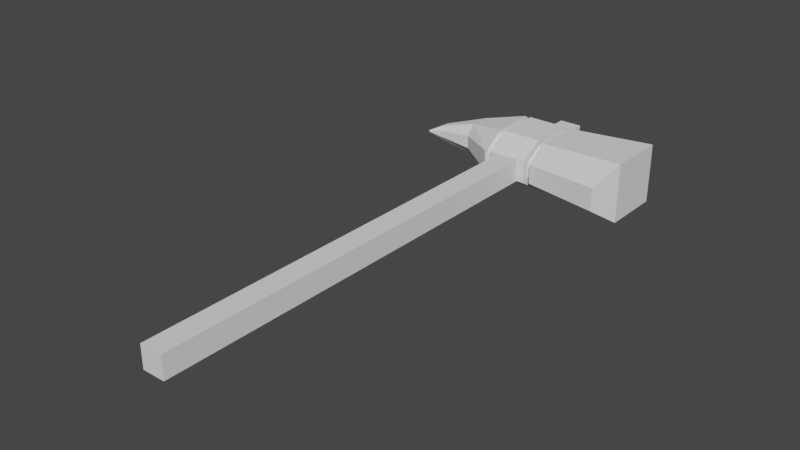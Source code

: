 # Source: Hammer.blend  (saved by Blender 3.0.42; exported with 4.5.12 LTS)
import bpy
from mathutils import Matrix  # noqa: F401  (used for matrix-valued properties, if any)

bpy.ops.wm.read_factory_settings(use_empty=True)
scene = bpy.context.scene
scene.name = 'Scene'

# ---- collections
col_collection = bpy.data.collections.new('Collection'); scene.collection.children.link(col_collection)

# ---- world
world_world = bpy.data.worlds.new('World'); scene.world = world_world
world_world.use_nodes = True; world_world.node_tree.nodes.clear()
_N = world_world.node_tree.nodes; _L = world_world.node_tree.links
n0 = _N.new('ShaderNodeOutputWorld'); n0.name = 'World Output'; n0.location = (300, 300)
n1 = _N.new('ShaderNodeBackground'); n1.name = 'Background'; n1.location = (10, 300)
n1.inputs[0].default_value = (0.05088, 0.05088, 0.05088, 1.0)
_L.new(n1.outputs[0], n0.inputs[0])
n0.is_active_output = True
world_world.color = (0.05088, 0.05088, 0.05088)
world_world.use_sun_shadow = False
world_world.sun_shadow_jitter_overblur = 0.0

# ---- meshes
me_cube_001 = bpy.data.meshes.new('Cube.001')
me_cube_001.from_pydata([(-0.05, -1.239, -0.05), (-0.05, -1.239, 0.05), (-0.05, 1.207, -0.05), (-0.05, 1.207, 0.05), (0.05, -1.239, -0.05), (0.05, -1.239, 0.05), (0.05, 1.207, -0.05), (0.05, 1.207, 0.05), (-0.05, 0.0, -0.05), (-0.05, 0.0, 0.05), (0.05, 0.0, -0.05), (0.05, 0.0, 0.05), (-0.05, 1.11, 0.05), (0.05, 1.11, -0.05), (-0.05, 1.11, -0.05), (0.05, 1.11, 0.05), (-0.05, 0.7017, -0.05), (0.05, 0.7017, 0.05), (-0.05, 0.7017, 0.05), (0.05, 0.7017, -0.05), (-0.05, 0.9057, 0.1163), (0.05, 0.9057, -0.1163), (-0.05, 0.9057, -0.1163), (0.05, 0.9057, 0.1163), (-0.05, 0.8037, -0.1163), (0.05, 0.8037, 0.1163), (-0.05, 0.8037, 0.1163), (0.05, 0.8037, -0.1163), (-0.05, 1.008, 0.1163), (0.05, 1.008, -0.1163), (-0.05, 1.008, -0.1163), (0.05, 1.008, 0.1163), (-0.05, 1.008, 0.1163), (-0.05, 1.11, 0.05), (0.05, 1.008, -0.1163), (0.05, 1.11, -0.05), (0.05, 1.11, 0.05), (-0.05, 1.11, -0.05), (-0.05, 0.8037, -0.1163), (-0.05, 0.7017, -0.05), (0.05, 0.8037, 0.1163), (0.05, 0.7017, 0.05), (-0.05, 0.7017, 0.05), (0.05, 0.7017, -0.05), (-0.05, 0.8037, 0.1163), (-0.05, 0.9057, 0.1163), (0.05, 0.8037, -0.1163), (0.05, 0.9057, -0.1163), (-0.05, 1.008, -0.1163), (-0.05, 0.9057, -0.1163), (0.05, 1.008, 0.1163), (0.05, 0.9057, 0.1163), (0.08575, 0.9993, -0.08765), (0.08575, 1.081, -0.03445), (0.08575, 1.081, 0.03445), (0.08575, 0.8122, 0.08765), (0.08575, 0.7303, 0.03445), (0.08575, 0.7303, -0.03445), (0.08575, 0.8122, -0.08765), (0.08575, 0.9057, -0.08765), (0.08575, 0.9993, 0.08765), (0.08575, 0.9057, 0.08765), (-0.0926, 1.0, 0.09089), (-0.0926, 1.084, 0.03621), (-0.0926, 1.084, -0.03621), (-0.0926, 0.8112, -0.09089), (-0.0926, 0.7271, -0.03621), (-0.0926, 0.7271, 0.03621), (-0.0926, 0.8112, 0.09089), (-0.0926, 0.9057, 0.09089), (-0.0926, 1.0, -0.09089), (-0.0926, 0.9057, -0.09089), (0.08575, 1.008, -0.1163), (0.08575, 1.11, -0.05), (0.08575, 1.11, 0.05), (0.08575, 0.8037, 0.1163), (0.08575, 0.7017, 0.05), (0.08575, 0.7017, -0.05), (0.08575, 0.8037, -0.1163), (0.08575, 0.9057, -0.1163), (0.08575, 1.008, 0.1163), (0.08575, 0.9057, 0.1163), (0.1115, 0.9057, 0.08765), (0.1115, 0.9057, -0.08765), (0.1115, 0.8122, 0.08765), (0.1115, 0.8122, -0.08765), (0.1115, 0.9993, 0.08765), (0.1115, 0.9993, -0.08765), (0.1115, 1.081, -0.03445), (0.1115, 1.081, 0.03445), (0.1115, 0.7303, 0.03445), (0.1115, 0.7303, -0.03445), (0.1115, 0.9057, 0.1114), (0.1115, 0.9057, -0.1114), (0.1115, 0.7978, 0.1114), (0.1115, 0.7978, -0.1114), (0.1115, 1.014, 0.1114), (0.1115, 1.014, -0.1114), (0.1115, 1.108, -0.04379), (0.1115, 1.108, 0.04379), (0.1115, 0.7033, 0.04379), (0.1115, 0.7033, -0.04379), (0.5019, 0.9057, 0.133), (0.5019, 0.9057, -0.133), (0.5019, 0.7719, 0.133), (0.5019, 0.7719, -0.133), (0.5019, 1.04, 0.133), (0.5019, 1.04, -0.133), (0.447, 1.157, -0.05229), (0.447, 1.157, 0.05229), (0.447, 0.6547, 0.05229), (0.447, 0.6547, -0.05229), (-0.0926, 1.008, 0.1163), (-0.0926, 1.11, 0.05), (-0.0926, 1.11, -0.05), (-0.0926, 0.8037, -0.1163), (-0.0926, 0.7017, -0.05), (-0.0926, 0.7017, 0.05), (-0.0926, 0.8037, 0.1163), (-0.0926, 0.9057, 0.1163), (-0.0926, 1.008, -0.1163), (-0.0926, 0.9057, -0.1163), (-0.0926, 0.9057, 0.09089), (-0.0926, 0.9057, -0.09089), (-0.0926, 0.8112, 0.09089), (-0.0926, 0.8112, -0.09089), (-0.0926, 1.0, 0.09089), (-0.0926, 1.0, -0.09089), (-0.0926, 1.084, 0.03621), (-0.0926, 1.084, -0.03621), (-0.0926, 0.7271, -0.03621), (-0.0926, 0.7271, 0.03621), (-0.1232, 0.9057, 0.09089), (-0.1232, 0.9057, -0.09089), (-0.1232, 0.8112, 0.09089), (-0.1232, 0.8112, -0.09089), (-0.1232, 1.0, 0.09089), (-0.1232, 1.0, -0.09089), (-0.1232, 1.084, 0.03621), (-0.1232, 1.084, -0.03621), (-0.1232, 0.7271, -0.03621), (-0.1232, 0.7271, 0.03621), (-0.1232, 0.9057, 0.1129), (-0.1232, 0.9057, -0.1129), (-0.1232, 0.7984, 0.1129), (-0.1232, 0.7984, -0.1129), (-0.1232, 1.013, 0.1129), (-0.1232, 1.013, -0.1129), (-0.1232, 1.109, 0.04499), (-0.1232, 1.109, -0.04499), (-0.1232, 0.7029, -0.04499), (-0.1232, 0.7029, 0.04499), (-0.3009, 0.9057, 0.07563), (-0.3009, 0.9057, -0.07563), (-0.3009, 0.8606, 0.07563), (-0.3009, 0.8606, -0.07563), (-0.3009, 0.9509, 0.07563), (-0.3009, 0.9509, -0.07563), (-0.3009, 0.9911, 0.03013), (-0.3009, 0.9911, -0.03013), (-0.3009, 0.8204, -0.03013), (-0.3009, 0.8204, 0.03013), (-0.4573, 0.8535, 0.03482), (-0.4573, 0.8535, -0.03482), (-0.4573, 0.8357, 0.03482), (-0.4573, 0.8357, -0.03482), (-0.4573, 0.8714, 0.03482), (-0.4573, 0.8714, -0.03482), (-0.4573, 0.8873, 0.01387), (-0.4573, 0.8873, -0.01387), (-0.4573, 0.8198, -0.01387), (-0.4573, 0.8198, 0.01387), (-0.5163, 0.8146, 0.004722), (-0.5163, 0.8146, -0.004722), (-0.5163, 0.8115, 0.004722), (-0.5163, 0.8115, -0.004722), (-0.5163, 0.8178, 0.004722), (-0.5163, 0.8178, -0.004722), (-0.5163, 0.8206, 0.001881), (-0.5163, 0.8206, -0.001881), (-0.5163, 0.8087, -0.001881), (-0.5163, 0.8087, 0.001881)], [], [(14, 12, 3, 2), (2, 3, 7, 6), (10, 11, 5, 4), (4, 5, 1, 0), (8, 10, 4, 0), (11, 9, 1, 5), (17, 18, 9, 11), (16, 19, 10, 8), (19, 17, 11, 10), (0, 1, 9, 8), (6, 7, 15, 13), (2, 6, 13, 14), (7, 3, 12, 15), (25, 17, 41, 40), (8, 9, 18, 16), (26, 20, 45, 44), (24, 27, 19, 16), (25, 26, 18, 17), (31, 28, 20, 23), (30, 29, 21, 22), (29, 13, 35, 34), (24, 16, 39, 38), (28, 12, 33, 32), (23, 20, 26, 25), (22, 21, 27, 24), (12, 14, 37, 33), (17, 19, 43, 41), (14, 13, 29, 30), (15, 12, 28, 31), (15, 31, 50, 36), (38, 39, 116, 115), (50, 51, 81, 80), (47, 34, 72, 79), (49, 38, 115, 121), (32, 33, 113, 112), (41, 43, 77, 76), (43, 46, 78, 77), (48, 49, 121, 120), (22, 24, 38, 49), (27, 21, 47, 46), (20, 28, 32, 45), (23, 25, 40, 51), (30, 22, 49, 48), (21, 29, 34, 47), (18, 26, 44, 42), (13, 15, 36, 35), (31, 23, 51, 50), (14, 30, 48, 37), (16, 18, 42, 39), (19, 27, 46, 43), (59, 52, 87, 83), (53, 54, 89, 88), (58, 59, 83, 85), (57, 58, 85, 91), (34, 35, 73, 72), (51, 40, 75, 81), (40, 41, 76, 75), (35, 36, 74, 73), (46, 47, 79, 78), (36, 50, 80, 74), (70, 71, 123, 127), (69, 62, 126, 122), (63, 64, 129, 128), (68, 69, 122, 124), (44, 45, 119, 118), (37, 48, 120, 114), (42, 44, 118, 117), (39, 42, 117, 116), (33, 37, 114, 113), (45, 32, 112, 119), (53, 52, 72, 73), (54, 53, 73, 74), (56, 55, 75, 76), (57, 56, 76, 77), (59, 58, 78, 79), (61, 60, 80, 81), (55, 61, 81, 75), (58, 57, 77, 78), (52, 59, 79, 72), (60, 54, 74, 80), (84, 90, 100, 94), (86, 82, 92, 96), (83, 87, 97, 93), (88, 89, 99, 98), (60, 61, 82, 86), (55, 56, 90, 84), (54, 60, 86, 89), (61, 55, 84, 82), (56, 57, 91, 90), (52, 53, 88, 87), (92, 94, 104, 102), (99, 96, 106, 109), (94, 100, 110, 104), (96, 92, 102, 106), (89, 86, 96, 99), (82, 84, 94, 92), (90, 91, 101, 100), (87, 88, 98, 97), (91, 85, 95, 101), (85, 83, 93, 95), (105, 104, 110, 111), (107, 106, 102, 103), (103, 102, 104, 105), (108, 109, 106, 107), (100, 101, 111, 110), (97, 98, 108, 107), (101, 95, 105, 111), (95, 93, 103, 105), (98, 99, 109, 108), (93, 97, 107, 103), (63, 62, 112, 113), (64, 63, 113, 114), (66, 65, 115, 116), (67, 66, 116, 117), (69, 68, 118, 119), (71, 70, 120, 121), (65, 71, 121, 115), (68, 67, 117, 118), (62, 69, 119, 112), (70, 64, 114, 120), (129, 127, 137, 139), (125, 130, 140, 135), (127, 123, 133, 137), (122, 126, 136, 132), (65, 66, 130, 125), (64, 70, 127, 129), (71, 65, 125, 123), (66, 67, 131, 130), (62, 63, 128, 126), (67, 68, 124, 131), (133, 135, 145, 143), (139, 137, 147, 149), (135, 140, 150, 145), (137, 133, 143, 147), (123, 125, 135, 133), (130, 131, 141, 140), (126, 128, 138, 136), (131, 124, 134, 141), (124, 122, 132, 134), (128, 129, 139, 138), (150, 151, 161, 160), (143, 145, 155, 153), (149, 147, 157, 159), (145, 150, 160, 155), (140, 141, 151, 150), (136, 138, 148, 146), (141, 134, 144, 151), (134, 132, 142, 144), (138, 139, 149, 148), (132, 136, 146, 142), (161, 154, 164, 171), (156, 158, 168, 166), (160, 161, 171, 170), (153, 155, 165, 163), (146, 148, 158, 156), (151, 144, 154, 161), (144, 142, 152, 154), (148, 149, 159, 158), (142, 146, 156, 152), (147, 143, 153, 157), (164, 162, 172, 174), (171, 164, 174, 181), (166, 168, 178, 176), (170, 171, 181, 180), (154, 152, 162, 164), (158, 159, 169, 168), (152, 156, 166, 162), (157, 153, 163, 167), (155, 160, 170, 165), (159, 157, 167, 169), (177, 176, 178, 179), (175, 174, 172, 173), (180, 181, 174, 175), (173, 172, 176, 177), (168, 169, 179, 178), (162, 166, 176, 172), (167, 163, 173, 177), (165, 170, 180, 175), (169, 167, 177, 179), (163, 165, 175, 173)])
_uv = me_cube_001.uv_layers.new(name='UVMap')
_uv.uv.foreach_set('vector', [0.071, 0.06643, 0.1908, 0.07014, 0.1895, 0.07866, 0.07291, 0.07556, 0.07291, 0.07556, 0.1895, 0.07866, 0.1597, 0.08921, 0.09316, 0.08921, 0.09316, 0.1172, 0.1597, 0.1172, 0.1604, 0.1824, 0.09393, 0.1824, 0.05495, 0.1944, 0.1172, 0.1944, 0.1172, 0.2596, 0.05495, 0.2596, 0.02666, 0.1172, 0.09316, 0.1172, 0.09393, 0.1824, 0.02744, 0.1824, 0.1597, 0.1172, 0.2261, 0.1172, 0.2269, 0.1824, 0.1604, 0.1824, 0.1597, 0.1009, 0.2261, 0.1009, 0.2261, 0.1172, 0.1597, 0.1172, 0.02666, 0.1009, 0.09316, 0.1009, 0.09316, 0.1172, 0.02666, 0.1172, 0.09316, 0.1009, 0.1597, 0.1009, 0.1597, 0.1172, 0.09316, 0.1172, 0.0631, -0.0005524, 0.1865, -0.0002052, 0.1861, 0.04263, 0.06271, 0.04298, 0.09316, 0.08921, 0.1597, 0.08921, 0.1597, 0.09146, 0.09316, 0.09146, 0.02666, 0.08921, 0.09316, 0.08921, 0.09316, 0.09146, 0.02666, 0.09146, 0.1597, 0.08921, 0.2261, 0.08921, 0.2261, 0.09146, 0.1597, 0.09146, 0.681, 0.03273, 0.681, 0.03846, 0.681, 0.03846, 0.681, 0.03273, 0.06271, 0.04298, 0.1861, 0.04263, 0.1861, 0.05085, 0.06271, 0.05227, 0.698, 0.03273, 0.698, 0.02701, 0.698, 0.02701, 0.698, 0.03273, 0.4287, 0.4742, 0.5063, 0.4842, 0.4893, 0.5217, 0.4331, 0.5067, 0.6993, 0.5811, 0.5334, 0.6347, 0.4658, 0.5638, 0.616, 0.4898, 0.8315, 0.6271, 0.6711, 0.7211, 0.6043, 0.6839, 0.7397, 0.5995, 0.4438, 0.4171, 0.5364, 0.4328, 0.5218, 0.4585, 0.435, 0.4449, 0.664, 0.02128, 0.664, 0.01555, 0.664, 0.01555, 0.664, 0.02128, 0.647, 0.03273, 0.647, 0.03846, 0.647, 0.03846, 0.647, 0.03273, 0.698, 0.02128, 0.698, 0.01555, 0.698, 0.01555, 0.698, 0.02128, 0.7397, 0.5995, 0.6043, 0.6839, 0.5334, 0.6347, 0.6993, 0.5811, 0.435, 0.4449, 0.5218, 0.4585, 0.5063, 0.4842, 0.4287, 0.4742, 0.04186, 0.5419, 0.0171, 0.5347, 0.01948, 0.4916, 0.05636, 0.4947, 0.681, 0.03846, 0.664, 0.03846, 0.664, 0.03846, 0.681, 0.03846, 0.4564, 0.3935, 0.5441, 0.4017, 0.5364, 0.4328, 0.4438, 0.4171, 0.8645, 0.6689, 0.754, 0.7487, 0.6711, 0.7211, 0.8315, 0.6271, 0.681, 0.01555, 0.681, 0.02128, 0.681, 0.02128, 0.681, 0.01555, 0.2823, 0.4781, 0.2655, 0.5216, 0.3492, 0.5525, 0.3725, 0.5117, 0.5951, 0.7018, 0.6236, 0.7265, 0.5404, 0.7472, 0.5624, 0.7186, 0.4062, 0.8114, 0.3578, 0.7066, 0.4151, 0.7493, 0.4818, 0.7842, 0.2978, 0.4424, 0.2823, 0.4781, 0.3725, 0.5117, 0.3885, 0.4832, 0.6974, 0.3739, 0.6146, 0.3681, 0.6241, 0.2841, 0.8489, 0.2907, 0.6428, 0.8143, 0.5457, 0.8484, 0.5554, 0.7715, 0.5793, 0.7621, 0.5457, 0.8484, 0.5091, 0.8433, 0.5236, 0.7889, 0.5554, 0.7715, 0.3201, 0.3988, 0.2978, 0.4424, 0.3885, 0.4832, 0.4055, 0.4478, 0.647, 0.02701, 0.647, 0.03273, 0.647, 0.03273, 0.647, 0.02701, 0.664, 0.03273, 0.664, 0.02701, 0.664, 0.02701, 0.664, 0.03273, 0.698, 0.02701, 0.698, 0.02128, 0.698, 0.02128, 0.698, 0.02701, 0.681, 0.02701, 0.681, 0.03273, 0.681, 0.03273, 0.681, 0.02701, 0.647, 0.02128, 0.647, 0.02701, 0.647, 0.02701, 0.647, 0.02128, 0.664, 0.02701, 0.664, 0.02128, 0.664, 0.02128, 0.664, 0.02701, 0.698, 0.03846, 0.698, 0.03273, 0.698, 0.03273, 0.698, 0.03846, 0.664, 0.01555, 0.681, 0.01555, 0.681, 0.01555, 0.664, 0.01555, 0.681, 0.02128, 0.681, 0.02701, 0.681, 0.02701, 0.681, 0.02128, 0.647, 0.01555, 0.647, 0.02128, 0.647, 0.02128, 0.647, 0.01555, 0.6057, 0.06444, 0.7872, 0.06099, 0.7872, 0.07529, 0.6057, 0.07857, 0.664, 0.03846, 0.664, 0.03273, 0.664, 0.03273, 0.664, 0.03846, 0.6826, 0.2, 0.6826, 0.1967, 0.6826, 0.1967, 0.6826, 0.2, 0.6849, 0.1936, 0.6982, 0.1938, 0.6982, 0.1938, 0.6851, 0.1938, 0.6829, 0.2034, 0.6826, 0.2, 0.6826, 0.2, 0.6829, 0.2034, 0.6851, 0.2063, 0.6829, 0.2034, 0.6829, 0.2034, 0.6851, 0.2063, 0.3578, 0.7066, 0.4258, 0.6456, 0.4457, 0.7096, 0.4151, 0.7493, 0.6236, 0.7265, 0.6536, 0.7616, 0.5615, 0.7506, 0.5404, 0.7472, 0.6536, 0.7616, 0.6428, 0.8143, 0.5793, 0.7621, 0.5615, 0.7506, 0.4258, 0.6456, 0.5102, 0.6438, 0.49, 0.7055, 0.4457, 0.7096, 0.5091, 0.8433, 0.4062, 0.8114, 0.4818, 0.7842, 0.5236, 0.7889, 0.5102, 0.6438, 0.5951, 0.7018, 0.5624, 0.7186, 0.49, 0.7055, 0.656, 0.154, 0.6549, 0.1487, 0.6549, 0.1487, 0.656, 0.154, 0.7314, 0.1487, 0.7314, 0.154, 0.7314, 0.154, 0.7314, 0.1487, 0.7258, 0.1673, 0.6276, 0.1964, 0.6752, 0.1571, 0.7123, 0.1713, 0.7302, 0.1434, 0.7314, 0.1487, 0.7314, 0.1487, 0.7302, 0.1434, 0.7791, 0.3987, 0.7786, 0.3756, 0.8633, 0.3343, 0.8749, 0.3887, 0.3473, 0.3492, 0.3201, 0.3988, 0.4055, 0.4478, 0.4384, 0.3813, 0.7861, 0.4697, 0.7791, 0.3987, 0.8749, 0.3887, 0.8723, 0.4277, 0.4594, 0.2743, 0.5219, 0.2724, 0.5252, 0.3101, 0.4603, 0.305, 0.4238, 0.3136, 0.3369, 0.3243, 0.3383, 0.281, 0.4239, 0.2726, 0.7786, 0.3756, 0.6974, 0.3739, 0.8489, 0.2907, 0.8633, 0.3343, 0.6849, 0.1936, 0.6826, 0.1967, 0.6797, 0.1964, 0.6797, 0.1927, 0.6982, 0.1938, 0.6849, 0.1936, 0.6797, 0.1927, 0.7036, 0.1927, 0.6982, 0.2063, 0.7006, 0.2034, 0.7036, 0.2037, 0.7036, 0.2073, 0.6851, 0.2063, 0.6982, 0.2063, 0.7036, 0.2073, 0.6797, 0.2073, 0.6826, 0.2, 0.6829, 0.2034, 0.6797, 0.2037, 0.6797, 0.2, 0.7006, 0.2, 0.7003, 0.1967, 0.7036, 0.1964, 0.7036, 0.2, 0.7006, 0.2034, 0.7006, 0.2, 0.7036, 0.2, 0.7036, 0.2037, 0.6829, 0.2034, 0.6851, 0.2063, 0.6797, 0.2073, 0.6797, 0.2037, 0.6826, 0.1967, 0.6826, 0.2, 0.6797, 0.2, 0.6797, 0.1964, 0.7003, 0.1967, 0.6982, 0.1938, 0.7036, 0.1927, 0.7036, 0.1964, 0.9886, 0.9421, 0.963, 0.9506, 0.963, 0.9506, 0.9886, 0.9421, 0.9855, 0.9227, 0.9886, 0.9324, 0.9886, 0.9324, 0.9855, 0.9227, 0.8002, 0.9324, 0.8002, 0.9227, 0.8002, 0.9227, 0.8002, 0.9324, 0.8258, 0.9142, 0.963, 0.9142, 0.963, 0.9142, 0.8258, 0.9142, 0.7003, 0.1967, 0.7006, 0.2, 0.7006, 0.2, 0.7003, 0.1967, 0.7006, 0.2034, 0.6982, 0.2063, 0.6982, 0.2063, 0.7006, 0.2034, 0.6982, 0.1938, 0.7003, 0.1967, 0.7003, 0.1967, 0.6982, 0.1938, 0.7006, 0.2, 0.7006, 0.2034, 0.7006, 0.2034, 0.7006, 0.2, 0.6982, 0.2063, 0.6851, 0.2063, 0.6851, 0.2063, 0.6982, 0.2063, 0.6826, 0.1967, 0.6849, 0.1936, 0.6851, 0.1938, 0.6826, 0.1967, 0.9886, 0.9324, 0.9886, 0.9421, 0.9886, 0.9421, 0.9886, 0.9324, 0.963, 0.9142, 0.9855, 0.9227, 0.9855, 0.9227, 0.963, 0.9142, 0.9886, 0.9421, 0.963, 0.9506, 0.963, 0.9506, 0.9886, 0.9421, 0.9855, 0.9227, 0.9886, 0.9324, 0.9886, 0.9324, 0.9855, 0.9227, 0.963, 0.9142, 0.9855, 0.9227, 0.9855, 0.9227, 0.963, 0.9142, 0.9886, 0.9324, 0.9886, 0.9421, 0.9886, 0.9421, 0.9886, 0.9324, 0.963, 0.9506, 0.8258, 0.9506, 0.8258, 0.9506, 0.963, 0.9506, 0.8002, 0.9227, 0.8258, 0.9142, 0.8258, 0.9142, 0.8002, 0.9227, 0.8258, 0.9506, 0.8033, 0.9421, 0.8033, 0.9421, 0.8258, 0.9506, 0.8033, 0.9421, 0.8002, 0.9324, 0.8002, 0.9324, 0.8033, 0.9421, 0.8033, 0.9421, 0.9886, 0.9421, 0.963, 0.9506, 0.8258, 0.9506, 0.8002, 0.9227, 0.9855, 0.9227, 0.9886, 0.9324, 0.8002, 0.9324, 0.8002, 0.9324, 0.9886, 0.9324, 0.9886, 0.9421, 0.8033, 0.9421, 0.8258, 0.9166, 0.963, 0.9142, 0.9855, 0.9227, 0.8002, 0.9227, 0.963, 0.9506, 0.8258, 0.9506, 0.8258, 0.9506, 0.963, 0.9506, 0.8002, 0.9227, 0.8258, 0.9142, 0.8258, 0.9166, 0.8002, 0.9227, 0.8258, 0.9506, 0.8033, 0.9421, 0.8033, 0.9421, 0.8258, 0.9506, 0.8033, 0.9421, 0.8002, 0.9324, 0.8002, 0.9324, 0.8033, 0.9421, 0.8258, 0.9142, 0.963, 0.9142, 0.963, 0.9142, 0.8258, 0.9166, 0.8002, 0.9324, 0.8002, 0.9227, 0.8002, 0.9227, 0.8002, 0.9324, 0.7556, 0.1042, 0.7596, 0.1012, 0.7854, 0.1245, 0.7859, 0.1331, 0.714, 0.1282, 0.7556, 0.1042, 0.7859, 0.1331, 0.7057, 0.1355, 0.7144, 0.06456, 0.711, 0.08591, 0.7046, 0.08531, 0.7044, 0.05922, 0.7749, 0.06476, 0.7144, 0.06456, 0.7044, 0.05922, 0.7843, 0.05849, 0.7596, 0.09781, 0.7591, 0.09443, 0.7831, 0.08435, 0.7841, 0.1088, 0.726, 0.09781, 0.7265, 0.1012, 0.705, 0.1015, 0.705, 0.09781, 0.711, 0.08591, 0.726, 0.09781, 0.705, 0.09781, 0.7046, 0.08531, 0.7591, 0.09443, 0.7749, 0.06476, 0.7843, 0.05849, 0.7831, 0.08435, 0.7596, 0.1012, 0.7596, 0.09781, 0.7841, 0.1088, 0.7854, 0.1245, 0.7265, 0.1012, 0.714, 0.1282, 0.7057, 0.1355, 0.705, 0.1015, 0.735, 0.1031, 0.7265, 0.1012, 0.7265, 0.1012, 0.7175, 0.1235, 0.7279, 0.08881, 0.7192, 0.0702, 0.7327, 0.08707, 0.7296, 0.09135, 0.7265, 0.1012, 0.726, 0.09781, 0.726, 0.09781, 0.7265, 0.1012, 0.7596, 0.09781, 0.7596, 0.1012, 0.7596, 0.1012, 0.7596, 0.09781, 0.6207, 0.13, 0.6284, 0.09647, 0.6393, 0.1053, 0.6593, 0.1346, 0.6276, 0.1964, 0.656, 0.154, 0.656, 0.154, 0.6752, 0.1571, 0.6549, 0.1487, 0.6207, 0.13, 0.6593, 0.1346, 0.6549, 0.1487, 0.6284, 0.09647, 0.7661, 0.09678, 0.7291, 0.1158, 0.6393, 0.1053, 0.7314, 0.154, 0.7258, 0.1673, 0.7123, 0.1713, 0.7314, 0.154, 0.7661, 0.09678, 0.7302, 0.1434, 0.7302, 0.1434, 0.7291, 0.1158, 0.07513, 0.8808, 0.09574, 0.8621, 0.08589, 0.8756, 0.07513, 0.8808, 0.02547, 0.9553, 0.078, 0.8906, 0.078, 0.8906, 0.1325, 0.9682, 0.09574, 0.8621, 0.1138, 0.8497, 0.1178, 0.8623, 0.08589, 0.8756, 0.078, 0.8906, 0.07513, 0.8808, 0.07513, 0.8808, 0.078, 0.8906, 0.726, 0.09781, 0.7279, 0.08881, 0.7296, 0.09135, 0.726, 0.09781, 0.7192, 0.0702, 0.7586, 0.07688, 0.753, 0.09344, 0.7327, 0.08707, 0.7596, 0.1012, 0.7556, 0.1042, 0.7556, 0.1042, 0.7596, 0.1012, 0.7586, 0.07688, 0.7591, 0.09443, 0.7591, 0.09443, 0.753, 0.09344, 0.7591, 0.09443, 0.7596, 0.09781, 0.7596, 0.09781, 0.7591, 0.09443, 0.7556, 0.1042, 0.735, 0.1031, 0.7175, 0.1235, 0.7556, 0.1042, 0.07838, 0.8451, 0.1747, 0.8451, 0.207, 0.8469, 0.08576, 0.8525, 0.03575, 0.8636, 0.04652, 0.8584, 0.04806, 0.8602, 0.03575, 0.8636, 0.09314, 0.951, 0.03863, 0.8734, 0.03863, 0.8734, 0.1079, 0.9417, 0.04652, 0.8584, 0.07838, 0.8451, 0.08576, 0.8525, 0.04806, 0.8602, 0.1138, 0.8497, 0.2319, 0.8681, 0.214, 0.8623, 0.1178, 0.8623, 0.2705, 0.8906, 0.2469, 0.8993, 0.2469, 0.8993, 0.2705, 0.8906, 0.2319, 0.8681, 0.2676, 0.871, 0.2676, 0.871, 0.214, 0.8623, 0.2676, 0.871, 0.2705, 0.8808, 0.2705, 0.8808, 0.2676, 0.871, 0.2469, 0.8993, 0.02547, 0.9553, 0.1325, 0.9682, 0.2469, 0.8993, 0.2705, 0.8808, 0.2705, 0.8906, 0.2705, 0.8906, 0.2705, 0.8808, 0.207, 0.8469, 0.2283, 0.8538, 0.2283, 0.8538, 0.207, 0.8528, 0.2311, 0.8734, 0.2076, 0.8821, 0.1522, 0.8778, 0.2311, 0.8734, 0.08576, 0.8525, 0.207, 0.8469, 0.207, 0.8528, 0.06238, 0.8497, 0.03575, 0.8636, 0.04806, 0.8602, 0.04314, 0.8581, 0.03575, 0.8636, 0.2311, 0.8734, 0.2076, 0.8821, 0.2076, 0.8821, 0.2311, 0.8734, 0.1747, 0.8451, 0.2283, 0.8538, 0.2283, 0.8538, 0.207, 0.8469, 0.2283, 0.8538, 0.2311, 0.8636, 0.2311, 0.8636, 0.2283, 0.8538, 0.2076, 0.8821, 0.09314, 0.951, 0.1079, 0.9417, 0.2076, 0.8821, 0.2311, 0.8636, 0.2311, 0.8734, 0.2311, 0.8734, 0.2311, 0.8636, 0.03863, 0.8734, 0.03575, 0.8636, 0.03575, 0.8636, 0.03863, 0.8734, 0.2283, 0.8538, 0.2311, 0.8636, 0.2311, 0.8636, 0.2283, 0.8538, 0.207, 0.8528, 0.2283, 0.8538, 0.2283, 0.8538, 0.2042, 0.8521, 0.2311, 0.8734, 0.1522, 0.8778, 0.159, 0.8876, 0.2311, 0.8734, 0.06238, 0.8497, 0.207, 0.8528, 0.2042, 0.8521, 0.05931, 0.8514, 0.2283, 0.8538, 0.2311, 0.8636, 0.2311, 0.8636, 0.2283, 0.8538, 0.2076, 0.8821, 0.1079, 0.9417, 0.09745, 0.8704, 0.1522, 0.8778, 0.2311, 0.8636, 0.2311, 0.8734, 0.2311, 0.8734, 0.2311, 0.8636, 0.03863, 0.8734, 0.03575, 0.8636, 0.03575, 0.8636, 0.03863, 0.8734, 0.04806, 0.8602, 0.08576, 0.8525, 0.06238, 0.8497, 0.04314, 0.8581, 0.1079, 0.9417, 0.03863, 0.8734, 0.03863, 0.8734, 0.09745, 0.8704, 0.656, 0.154, 0.7314, 0.154, 0.6788, 0.1571, 0.66, 0.1817, 0.6583, 0.1467, 0.7302, 0.1434, 0.7314, 0.1487, 0.6549, 0.1487, 0.6641, 0.1421, 0.7208, 0.1425, 0.7302, 0.1434, 0.6583, 0.1467, 0.6549, 0.1487, 0.7314, 0.1487, 0.7314, 0.154, 0.656, 0.154, 0.1522, 0.8778, 0.09745, 0.8704, 0.04885, 0.9245, 0.159, 0.8876, 0.2311, 0.8636, 0.2311, 0.8734, 0.2311, 0.8734, 0.2311, 0.8636, 0.03863, 0.8734, 0.03575, 0.8636, 0.03575, 0.8636, 0.03863, 0.8734, 0.04314, 0.8581, 0.06238, 0.8497, 0.05931, 0.8514, 0.04437, 0.8599, 0.09745, 0.8704, 0.03863, 0.8734, 0.03863, 0.8734, 0.04885, 0.9245, 0.03575, 0.8636, 0.04314, 0.8581, 0.04437, 0.8599, 0.03575, 0.8636])
me_cube_001.use_remesh_fix_poles = True
me_cube_001.use_remesh_preserve_attributes = False
me_cube_001.update()

# ---- objects
ob_cube = bpy.data.objects.new('Cube', me_cube_001)

# ---- transforms, parenting, visibility, modifiers, constraints
ob_cube.location = (0.0, 0.0, 0.0)

# ---- collection membership
col_collection.objects.link(ob_cube)

# ---- scene / render settings (as saved in the file)
scene.frame_start = 1; scene.frame_end = 250; scene.frame_set(1)
scene.render.engine = 'BLENDER_EEVEE_NEXT'
scene.cycles.sampling_pattern = 'TABULATED_SOBOL'
scene.cycles.use_light_tree = False
scene.view_settings.view_transform = 'Filmic'
bpy.context.view_layer.update()

# ---- added for rendering (the .blend has no active camera and no usable light): camera, sun
cam_auto = bpy.data.cameras.new('AutoCamera')
cam_auto.lens = 50.0
cam_auto.sensor_width = 36.0
cam_auto.clip_end = 1000.0
ob_auto_camera = bpy.data.objects.new('AutoCamera', cam_auto)
scene.collection.objects.link(ob_auto_camera)
ob_auto_camera.location = (2.45661, -2.97263, 1.97105)
ob_auto_camera.rotation_euler = (1.09748, -7.21219e-08, 0.694738)
scene.camera = ob_auto_camera
light_auto_sun = bpy.data.lights.new('AutoSun', 'SUN')
light_auto_sun.energy = 3.0
light_auto_sun.angle = 0.0523599
ob_auto_sun = bpy.data.objects.new('AutoSun', light_auto_sun)
scene.collection.objects.link(ob_auto_sun)
ob_auto_sun.rotation_euler = (0.872665, 0.174533, 0.523599)
bpy.context.view_layer.update()
